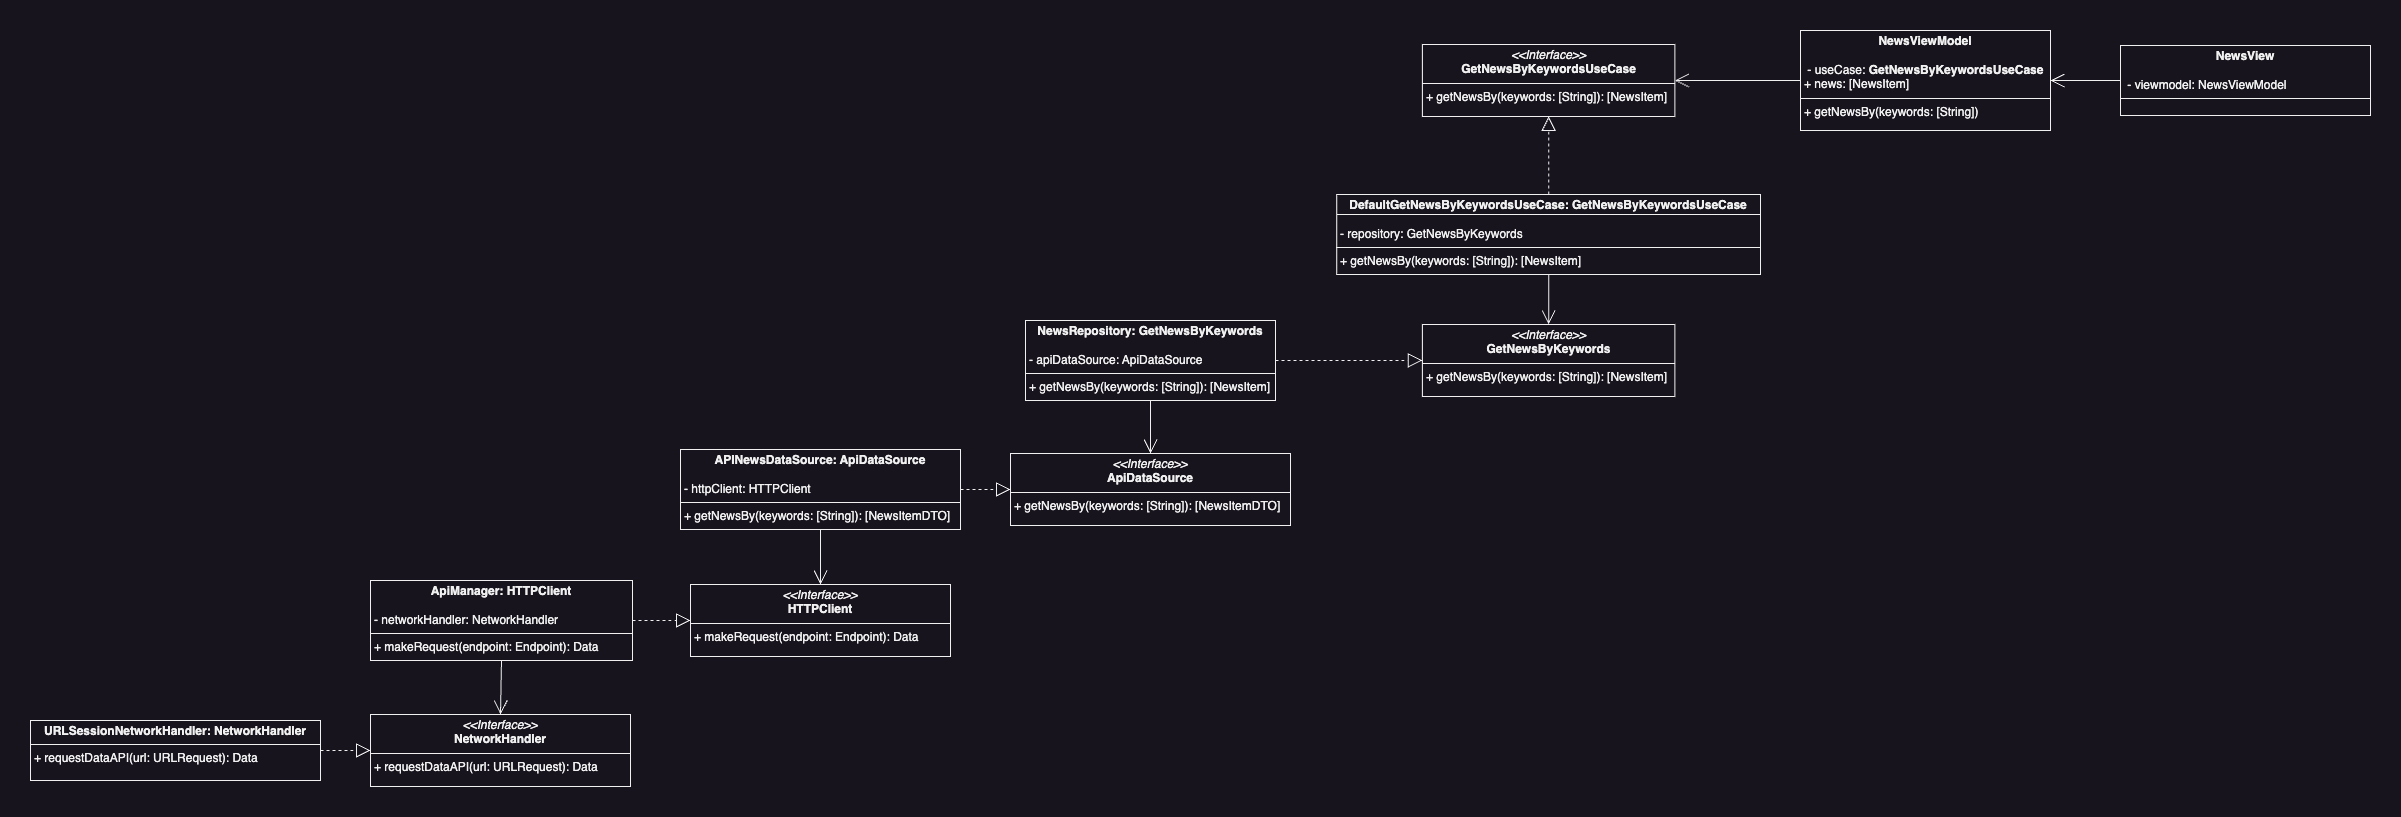

The diagram above was exported from draw.io. Its source (the exported page's mxGraphModel, read from the mxfile embedded in the PNG):
<mxGraphModel dx="2954" dy="1214" grid="1" gridSize="10" guides="1" tooltips="1" connect="1" arrows="1" fold="1" page="1" pageScale="1" pageWidth="2450" pageHeight="850" math="0" shadow="0">
  <root>
    <mxCell id="0" />
    <mxCell id="1" parent="0" />
    <mxCell id="0NATmoiwucTb0jTTR6yO-1" value="&lt;p style=&quot;margin:0px;margin-top:4px;text-align:center;&quot;&gt;&lt;b&gt;DefaultGetNewsByKeywordsUseCase: GetNewsByKeywordsUseCase&lt;/b&gt;&lt;/p&gt;&lt;p style=&quot;margin:0px;margin-left:4px;&quot;&gt;&lt;br&gt;&lt;/p&gt;&lt;p style=&quot;margin:0px;margin-left:4px;&quot;&gt;- repository: GetNewsByKeywords&lt;/p&gt;&lt;hr size=&quot;1&quot; style=&quot;border-style:solid;&quot;&gt;&lt;p style=&quot;margin:0px;margin-left:4px;&quot;&gt;+ getNewsBy(keywords: [String]): [NewsItem]&lt;br&gt;&lt;/p&gt;" style="verticalAlign=top;align=left;overflow=fill;html=1;whiteSpace=wrap;" parent="1" vertex="1">
      <mxGeometry x="1346.25" y="190" width="423.75" height="80" as="geometry" />
    </mxCell>
    <mxCell id="0NATmoiwucTb0jTTR6yO-2" value="" style="endArrow=none;html=1;rounded=0;exitX=1;exitY=0.25;exitDx=0;exitDy=0;entryX=0;entryY=0.25;entryDx=0;entryDy=0;" parent="1" source="0NATmoiwucTb0jTTR6yO-1" target="0NATmoiwucTb0jTTR6yO-1" edge="1">
      <mxGeometry width="50" height="50" relative="1" as="geometry">
        <mxPoint x="1305" y="140" as="sourcePoint" />
        <mxPoint x="1355" y="90" as="targetPoint" />
      </mxGeometry>
    </mxCell>
    <mxCell id="0NATmoiwucTb0jTTR6yO-3" value="&lt;p style=&quot;margin:0px;margin-top:4px;text-align:center;&quot;&gt;&lt;i&gt;&amp;lt;&amp;lt;Interface&amp;gt;&amp;gt;&lt;/i&gt;&lt;br&gt;&lt;b&gt;GetNewsByKeywords&lt;/b&gt;&lt;/p&gt;&lt;hr size=&quot;1&quot; style=&quot;border-style:solid;&quot;&gt;&lt;p style=&quot;margin:0px;margin-left:4px;&quot;&gt;&lt;span style=&quot;background-color: initial;&quot;&gt;+ getNewsBy(keywords: [String]): [&lt;/span&gt;NewsItem&lt;span style=&quot;background-color: initial;&quot;&gt;]&lt;/span&gt;&lt;br&gt;&lt;/p&gt;" style="verticalAlign=top;align=left;overflow=fill;html=1;whiteSpace=wrap;" parent="1" vertex="1">
      <mxGeometry x="1431.88" y="320" width="252.5" height="72" as="geometry" />
    </mxCell>
    <mxCell id="0NATmoiwucTb0jTTR6yO-4" value="&lt;p style=&quot;margin:0px;margin-top:4px;text-align:center;&quot;&gt;&lt;b&gt;NewsRepository: GetNewsByKeywords&lt;/b&gt;&lt;/p&gt;&lt;p style=&quot;margin:0px;margin-left:4px;&quot;&gt;&lt;br&gt;&lt;/p&gt;&lt;p style=&quot;margin:0px;margin-left:4px;&quot;&gt;- apiDataSource: ApiDataSource&lt;/p&gt;&lt;hr size=&quot;1&quot; style=&quot;border-style:solid;&quot;&gt;&lt;p style=&quot;margin:0px;margin-left:4px;&quot;&gt;+ getNewsBy(keywords: [String]): [NewsItem]&lt;/p&gt;" style="verticalAlign=top;align=left;overflow=fill;html=1;whiteSpace=wrap;" parent="1" vertex="1">
      <mxGeometry x="1035" y="316" width="250" height="80" as="geometry" />
    </mxCell>
    <mxCell id="0NATmoiwucTb0jTTR6yO-5" value="" style="endArrow=open;endFill=1;endSize=12;html=1;rounded=0;exitX=0.5;exitY=1;exitDx=0;exitDy=0;entryX=0.5;entryY=0;entryDx=0;entryDy=0;" parent="1" source="0NATmoiwucTb0jTTR6yO-1" target="0NATmoiwucTb0jTTR6yO-3" edge="1">
      <mxGeometry width="160" relative="1" as="geometry">
        <mxPoint x="1225" y="520" as="sourcePoint" />
        <mxPoint x="1385" y="520" as="targetPoint" />
      </mxGeometry>
    </mxCell>
    <mxCell id="0NATmoiwucTb0jTTR6yO-6" value="" style="endArrow=block;dashed=1;endFill=0;endSize=12;html=1;rounded=0;exitX=1;exitY=0.5;exitDx=0;exitDy=0;entryX=0;entryY=0.5;entryDx=0;entryDy=0;" parent="1" source="0NATmoiwucTb0jTTR6yO-4" target="0NATmoiwucTb0jTTR6yO-3" edge="1">
      <mxGeometry width="160" relative="1" as="geometry">
        <mxPoint x="1225" y="520" as="sourcePoint" />
        <mxPoint x="1385" y="520" as="targetPoint" />
      </mxGeometry>
    </mxCell>
    <mxCell id="0NATmoiwucTb0jTTR6yO-7" value="&lt;p style=&quot;margin:0px;margin-top:4px;text-align:center;&quot;&gt;&lt;i&gt;&amp;lt;&amp;lt;Interface&amp;gt;&amp;gt;&lt;/i&gt;&lt;br&gt;&lt;b&gt;ApiDataSource&lt;/b&gt;&lt;/p&gt;&lt;hr size=&quot;1&quot; style=&quot;border-style:solid;&quot;&gt;&lt;p style=&quot;margin:0px;margin-left:4px;&quot;&gt;&lt;span style=&quot;background-color: initial;&quot;&gt;+ getNewsBy(keywords: [String]): [&lt;/span&gt;NewsItemDTO&lt;span style=&quot;background-color: initial;&quot;&gt;]&lt;/span&gt;&lt;br&gt;&lt;/p&gt;" style="verticalAlign=top;align=left;overflow=fill;html=1;whiteSpace=wrap;" parent="1" vertex="1">
      <mxGeometry x="1020" y="449" width="280" height="72" as="geometry" />
    </mxCell>
    <mxCell id="0NATmoiwucTb0jTTR6yO-8" value="" style="endArrow=open;endFill=1;endSize=12;html=1;rounded=0;exitX=0.5;exitY=1;exitDx=0;exitDy=0;entryX=0.5;entryY=0;entryDx=0;entryDy=0;" parent="1" source="0NATmoiwucTb0jTTR6yO-4" target="0NATmoiwucTb0jTTR6yO-7" edge="1">
      <mxGeometry width="160" relative="1" as="geometry">
        <mxPoint x="1405" y="450" as="sourcePoint" />
        <mxPoint x="1405" y="500" as="targetPoint" />
      </mxGeometry>
    </mxCell>
    <mxCell id="0NATmoiwucTb0jTTR6yO-9" value="&lt;p style=&quot;margin:0px;margin-top:4px;text-align:center;&quot;&gt;&lt;b&gt;APINewsDataSource: ApiDataSource&lt;/b&gt;&lt;/p&gt;&lt;p style=&quot;margin:0px;margin-left:4px;&quot;&gt;&lt;br&gt;&lt;/p&gt;&lt;p style=&quot;margin:0px;margin-left:4px;&quot;&gt;- httpClient: HTTPClient&lt;/p&gt;&lt;hr size=&quot;1&quot; style=&quot;border-style:solid;&quot;&gt;&lt;p style=&quot;margin:0px;margin-left:4px;&quot;&gt;+ getNewsBy(keywords: [String]): [NewsItemDTO&lt;span style=&quot;background-color: initial;&quot;&gt;]&lt;/span&gt;&lt;/p&gt;" style="verticalAlign=top;align=left;overflow=fill;html=1;whiteSpace=wrap;" parent="1" vertex="1">
      <mxGeometry x="690" y="445" width="280" height="80" as="geometry" />
    </mxCell>
    <mxCell id="0NATmoiwucTb0jTTR6yO-10" value="" style="endArrow=block;dashed=1;endFill=0;endSize=12;html=1;rounded=0;exitX=1;exitY=0.5;exitDx=0;exitDy=0;entryX=0;entryY=0.5;entryDx=0;entryDy=0;" parent="1" source="0NATmoiwucTb0jTTR6yO-9" target="0NATmoiwucTb0jTTR6yO-7" edge="1">
      <mxGeometry width="160" relative="1" as="geometry">
        <mxPoint x="940" y="484.5" as="sourcePoint" />
        <mxPoint x="1010" y="484.5" as="targetPoint" />
      </mxGeometry>
    </mxCell>
    <mxCell id="0NATmoiwucTb0jTTR6yO-11" value="&lt;p style=&quot;margin:0px;margin-top:4px;text-align:center;&quot;&gt;&lt;i&gt;&amp;lt;&amp;lt;Interface&amp;gt;&amp;gt;&lt;/i&gt;&lt;br&gt;&lt;b&gt;HTTPClient&lt;/b&gt;&lt;/p&gt;&lt;hr size=&quot;1&quot; style=&quot;border-style:solid;&quot;&gt;&lt;p style=&quot;margin:0px;margin-left:4px;&quot;&gt;&lt;span style=&quot;background-color: initial;&quot;&gt;+ makeRequest(endpoint: Endpoint): Data&lt;/span&gt;&lt;br&gt;&lt;/p&gt;" style="verticalAlign=top;align=left;overflow=fill;html=1;whiteSpace=wrap;" parent="1" vertex="1">
      <mxGeometry x="700" y="580" width="260" height="72" as="geometry" />
    </mxCell>
    <mxCell id="0NATmoiwucTb0jTTR6yO-12" value="" style="endArrow=open;endFill=1;endSize=12;html=1;rounded=0;exitX=0.5;exitY=1;exitDx=0;exitDy=0;entryX=0.5;entryY=0;entryDx=0;entryDy=0;" parent="1" source="0NATmoiwucTb0jTTR6yO-9" target="0NATmoiwucTb0jTTR6yO-11" edge="1">
      <mxGeometry width="160" relative="1" as="geometry">
        <mxPoint x="1040" y="640" as="sourcePoint" />
        <mxPoint x="1040" y="693" as="targetPoint" />
      </mxGeometry>
    </mxCell>
    <mxCell id="0NATmoiwucTb0jTTR6yO-13" value="&lt;p style=&quot;margin:0px;margin-top:4px;text-align:center;&quot;&gt;&lt;b&gt;ApiManager: HTTPClient&lt;/b&gt;&lt;/p&gt;&lt;p style=&quot;margin:0px;margin-left:4px;&quot;&gt;&lt;br&gt;&lt;/p&gt;&lt;p style=&quot;margin:0px;margin-left:4px;&quot;&gt;- networkHandler: NetworkHandler&lt;/p&gt;&lt;hr size=&quot;1&quot; style=&quot;border-style:solid;&quot;&gt;&lt;p style=&quot;margin:0px;margin-left:4px;&quot;&gt;+ makeRequest(endpoint: Endpoint): Data&lt;br&gt;&lt;/p&gt;" style="verticalAlign=top;align=left;overflow=fill;html=1;whiteSpace=wrap;" parent="1" vertex="1">
      <mxGeometry x="380" y="576" width="262" height="80" as="geometry" />
    </mxCell>
    <mxCell id="0NATmoiwucTb0jTTR6yO-14" value="" style="endArrow=block;dashed=1;endFill=0;endSize=12;html=1;rounded=0;exitX=1;exitY=0.5;exitDx=0;exitDy=0;entryX=0;entryY=0.5;entryDx=0;entryDy=0;" parent="1" source="0NATmoiwucTb0jTTR6yO-13" target="0NATmoiwucTb0jTTR6yO-11" edge="1">
      <mxGeometry width="160" relative="1" as="geometry">
        <mxPoint x="632" y="760" as="sourcePoint" />
        <mxPoint x="700" y="760" as="targetPoint" />
      </mxGeometry>
    </mxCell>
    <mxCell id="0NATmoiwucTb0jTTR6yO-15" value="&lt;p style=&quot;margin:0px;margin-top:4px;text-align:center;&quot;&gt;&lt;i&gt;&amp;lt;&amp;lt;Interface&amp;gt;&amp;gt;&lt;/i&gt;&lt;br&gt;&lt;b&gt;NetworkHandler&lt;/b&gt;&lt;/p&gt;&lt;hr size=&quot;1&quot; style=&quot;border-style:solid;&quot;&gt;&lt;p style=&quot;margin:0px;margin-left:4px;&quot;&gt;&lt;span style=&quot;background-color: initial;&quot;&gt;+ requestDataAPI(url: URLRequest): Data&lt;/span&gt;&lt;br&gt;&lt;/p&gt;" style="verticalAlign=top;align=left;overflow=fill;html=1;whiteSpace=wrap;" parent="1" vertex="1">
      <mxGeometry x="380" y="710" width="260" height="72" as="geometry" />
    </mxCell>
    <mxCell id="0NATmoiwucTb0jTTR6yO-16" value="" style="endArrow=open;endFill=1;endSize=12;html=1;rounded=0;exitX=0.5;exitY=1;exitDx=0;exitDy=0;entryX=0.5;entryY=0;entryDx=0;entryDy=0;" parent="1" source="0NATmoiwucTb0jTTR6yO-13" target="0NATmoiwucTb0jTTR6yO-15" edge="1">
      <mxGeometry width="160" relative="1" as="geometry">
        <mxPoint x="691" y="800" as="sourcePoint" />
        <mxPoint x="690" y="855" as="targetPoint" />
      </mxGeometry>
    </mxCell>
    <mxCell id="0NATmoiwucTb0jTTR6yO-17" value="" style="endArrow=block;dashed=1;endFill=0;endSize=12;html=1;rounded=0;entryX=0;entryY=0.5;entryDx=0;entryDy=0;exitX=1;exitY=0.5;exitDx=0;exitDy=0;" parent="1" source="0NATmoiwucTb0jTTR6yO-18" target="0NATmoiwucTb0jTTR6yO-15" edge="1">
      <mxGeometry width="160" relative="1" as="geometry">
        <mxPoint x="330" y="736" as="sourcePoint" />
        <mxPoint x="360" y="840" as="targetPoint" />
      </mxGeometry>
    </mxCell>
    <mxCell id="0NATmoiwucTb0jTTR6yO-18" value="&lt;p style=&quot;margin: 4px 0px 0px; text-align: center;&quot;&gt;&lt;b&gt;URLSessionNetworkHandler: NetworkHandler&lt;/b&gt;&lt;/p&gt;&lt;hr size=&quot;1&quot; style=&quot;border-style:solid;&quot;&gt;&lt;p style=&quot;margin:0px;margin-left:4px;&quot;&gt;+ requestDataAPI(url: URLRequest): Data&lt;br&gt;&lt;/p&gt;" style="verticalAlign=top;align=left;overflow=fill;html=1;whiteSpace=wrap;" parent="1" vertex="1">
      <mxGeometry x="40" y="716" width="290" height="60" as="geometry" />
    </mxCell>
    <mxCell id="AAN17OjBgr-JhuDf9drN-1" value="&lt;p style=&quot;margin:0px;margin-top:4px;text-align:center;&quot;&gt;&lt;b&gt;NewsViewModel&lt;/b&gt;&lt;/p&gt;&lt;p style=&quot;margin:0px;margin-left:4px;&quot;&gt;&lt;br&gt;&lt;/p&gt;&lt;p style=&quot;margin:0px;margin-left:4px;&quot;&gt;&amp;nbsp;- useCase:&amp;nbsp;&lt;b style=&quot;background-color: initial; text-align: center;&quot;&gt;GetNewsByKeywordsUseCase&lt;/b&gt;&lt;/p&gt;&lt;p style=&quot;margin:0px;margin-left:4px;&quot;&gt;+ news: [NewsItem]&lt;/p&gt;&lt;hr size=&quot;1&quot; style=&quot;border-style:solid;&quot;&gt;&lt;p style=&quot;margin:0px;margin-left:4px;&quot;&gt;+ getNewsBy(keywords: [String])&lt;/p&gt;" style="verticalAlign=top;align=left;overflow=fill;html=1;whiteSpace=wrap;" parent="1" vertex="1">
      <mxGeometry x="1810" y="26" width="250" height="100" as="geometry" />
    </mxCell>
    <mxCell id="AAN17OjBgr-JhuDf9drN-2" value="" style="endArrow=open;endFill=1;endSize=12;html=1;rounded=0;exitX=0;exitY=0.5;exitDx=0;exitDy=0;entryX=1;entryY=0.5;entryDx=0;entryDy=0;" parent="1" source="AAN17OjBgr-JhuDf9drN-1" target="yOiQkQ9hdH8P5RBFunZn-1" edge="1">
      <mxGeometry width="160" relative="1" as="geometry">
        <mxPoint x="2130" y="790" as="sourcePoint" />
        <mxPoint x="1650" y="240" as="targetPoint" />
      </mxGeometry>
    </mxCell>
    <mxCell id="AAN17OjBgr-JhuDf9drN-3" value="&lt;p style=&quot;margin:0px;margin-top:4px;text-align:center;&quot;&gt;&lt;b&gt;NewsView&lt;/b&gt;&lt;/p&gt;&lt;p style=&quot;margin:0px;margin-left:4px;&quot;&gt;&lt;br&gt;&lt;/p&gt;&lt;p style=&quot;margin:0px;margin-left:4px;&quot;&gt;&amp;nbsp;- viewmodel: NewsViewModel&lt;/p&gt;&lt;hr size=&quot;1&quot; style=&quot;border-style:solid;&quot;&gt;&lt;p style=&quot;margin:0px;margin-left:4px;&quot;&gt;&amp;nbsp;&lt;/p&gt;" style="verticalAlign=top;align=left;overflow=fill;html=1;whiteSpace=wrap;" parent="1" vertex="1">
      <mxGeometry x="2130" y="41" width="250" height="70" as="geometry" />
    </mxCell>
    <mxCell id="AAN17OjBgr-JhuDf9drN-4" value="" style="endArrow=open;endFill=1;endSize=12;html=1;rounded=0;entryX=1;entryY=0.5;entryDx=0;entryDy=0;exitX=0;exitY=0.5;exitDx=0;exitDy=0;" parent="1" source="AAN17OjBgr-JhuDf9drN-3" target="AAN17OjBgr-JhuDf9drN-1" edge="1">
      <mxGeometry width="160" relative="1" as="geometry">
        <mxPoint x="2300" y="636" as="sourcePoint" />
        <mxPoint x="2460" y="636" as="targetPoint" />
      </mxGeometry>
    </mxCell>
    <mxCell id="yOiQkQ9hdH8P5RBFunZn-1" value="&lt;p style=&quot;margin:0px;margin-top:4px;text-align:center;&quot;&gt;&lt;i&gt;&amp;lt;&amp;lt;Interface&amp;gt;&amp;gt;&lt;/i&gt;&lt;br&gt;&lt;b&gt;GetNewsByKeywordsUseCase&lt;/b&gt;&lt;/p&gt;&lt;hr size=&quot;1&quot; style=&quot;border-style:solid;&quot;&gt;&lt;p style=&quot;margin:0px;margin-left:4px;&quot;&gt;&lt;span style=&quot;background-color: initial;&quot;&gt;+ getNewsBy(keywords: [String]): [&lt;/span&gt;NewsItem&lt;span style=&quot;background-color: initial;&quot;&gt;]&lt;/span&gt;&lt;br&gt;&lt;/p&gt;" style="verticalAlign=top;align=left;overflow=fill;html=1;whiteSpace=wrap;" parent="1" vertex="1">
      <mxGeometry x="1431.88" y="40" width="252.5" height="72" as="geometry" />
    </mxCell>
    <mxCell id="yOiQkQ9hdH8P5RBFunZn-3" value="" style="endArrow=block;dashed=1;endFill=0;endSize=12;html=1;rounded=0;exitX=0.5;exitY=0;exitDx=0;exitDy=0;entryX=0.5;entryY=1;entryDx=0;entryDy=0;" parent="1" source="0NATmoiwucTb0jTTR6yO-1" target="yOiQkQ9hdH8P5RBFunZn-1" edge="1">
      <mxGeometry width="160" relative="1" as="geometry">
        <mxPoint x="1290" y="350" as="sourcePoint" />
        <mxPoint x="1450" y="350" as="targetPoint" />
      </mxGeometry>
    </mxCell>
  </root>
</mxGraphModel>